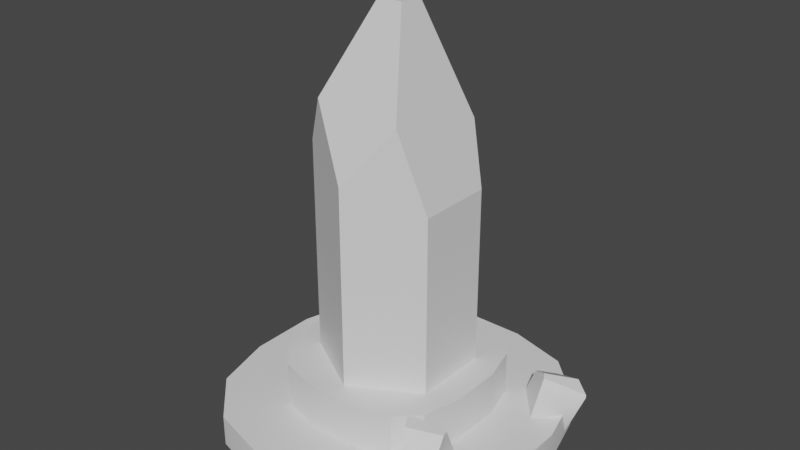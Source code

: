 # Source: untitled.blend  (saved by Blender 2.92.15; exported with 4.5.12 LTS)
import bpy
from mathutils import Matrix  # noqa: F401  (used for matrix-valued properties, if any)

bpy.ops.wm.read_factory_settings(use_empty=True)
scene = bpy.context.scene
scene.name = 'Scene'

# ---- collections
col_collection = bpy.data.collections.new('Collection'); scene.collection.children.link(col_collection)

# ---- materials (node trees are filled in below, after node groups)
mat_diamond = bpy.data.materials.new('diamond')
mat_diamond.use_transparent_shadow = False
mat_nederdillsten = bpy.data.materials.new('Nederdillsten')
mat_nederdillsten.use_transparent_shadow = False

# ---- node groups
ng_auto_smooth = bpy.data.node_groups.new('Auto Smooth', 'GeometryNodeTree')
_s = ng_auto_smooth.interface.new_socket(name='Geometry', in_out='OUTPUT', socket_type='NodeSocketGeometry')
_s = ng_auto_smooth.interface.new_socket(name='Geometry', in_out='INPUT', socket_type='NodeSocketGeometry')
_s = ng_auto_smooth.interface.new_socket(name='Angle', in_out='INPUT', socket_type='NodeSocketFloat')
_s.subtype = 'ANGLE'
_s.min_value = 0.0
_s.max_value = 3.142
ng_auto_smooth.is_modifier = True
_N = ng_auto_smooth.nodes; _L = ng_auto_smooth.links
n0 = _N.new('NodeGroupOutput'); n0.name = 'Group Output'; n0.location = (480, -100)
n1 = _N.new('NodeGroupInput'); n1.name = 'Group Input'; n1.location = (-420, -300)
n2 = _N.new('NodeGroupInput'); n2.name = 'Group Input.001'; n2.location = (-60, -100)
n3 = _N.new('GeometryNodeSetShadeSmooth'); n3.name = 'Set Shade Smooth'; n3.location = (120, -100)
n3.domain = 'EDGE'
n4 = _N.new('GeometryNodeSetShadeSmooth'); n4.name = 'Set Shade Smooth.001'; n4.location = (300, -100)
n5 = _N.new('GeometryNodeInputMeshEdgeAngle'); n5.name = 'Edge Angle'; n5.location = (-420, -220)
n6 = _N.new('GeometryNodeInputEdgeSmooth'); n6.name = 'Is Edge Smooth'; n6.location = (-60, -160)
n7 = _N.new('GeometryNodeInputShadeSmooth'); n7.name = 'Is Face Smooth'; n7.location = (-240, -340)
n8 = _N.new('FunctionNodeBooleanMath'); n8.name = 'Boolean Math'; n8.location = (-60, -220)
n9 = _N.new('FunctionNodeCompare'); n9.name = 'Compare'; n9.location = (-240, -180)
n9.operation = 'LESS_EQUAL'
_L.new(n5.outputs[0], n9.inputs[0])
_L.new(n4.outputs[0], n0.inputs[0])
_L.new(n1.outputs[1], n9.inputs[1])
_L.new(n9.outputs[0], n8.inputs[0])
_L.new(n7.outputs[0], n8.inputs[1])
_L.new(n2.outputs[0], n3.inputs[0])
_L.new(n6.outputs[0], n3.inputs[1])
_L.new(n3.outputs[0], n4.inputs[0])
_L.new(n8.outputs[0], n3.inputs[2])
n0.is_active_output = True

# ---- material node trees
mat_diamond.use_nodes = True; mat_diamond.node_tree.nodes.clear()
_N = mat_diamond.node_tree.nodes; _L = mat_diamond.node_tree.links
n0 = _N.new('ShaderNodeBsdfPrincipled'); n0.name = 'Principled BSDF'; n0.location = (10, 300)
n0.distribution = 'GGX'
n0.subsurface_method = 'RANDOM_WALK_SKIN'
n0.inputs[3].default_value = 1.45
n0.inputs[27].default_value = (0.0, 0.0, 0.0, 1.0)
n0.inputs[28].default_value = 1.0
n1 = _N.new('ShaderNodeOutputMaterial'); n1.name = 'Material Output'; n1.location = (300, 300)
_L.new(n0.outputs[0], n1.inputs[0])
n1.is_active_output = True
mat_nederdillsten.use_nodes = True; mat_nederdillsten.node_tree.nodes.clear()
_N = mat_nederdillsten.node_tree.nodes; _L = mat_nederdillsten.node_tree.links
n0 = _N.new('ShaderNodeBsdfPrincipled'); n0.name = 'Principled BSDF'; n0.location = (10, 300)
n0.distribution = 'GGX'
n0.subsurface_method = 'RANDOM_WALK_SKIN'
n0.inputs[3].default_value = 1.45
n0.inputs[27].default_value = (0.0, 0.0, 0.0, 1.0)
n0.inputs[28].default_value = 1.0
n1 = _N.new('ShaderNodeOutputMaterial'); n1.name = 'Material Output'; n1.location = (300, 300)
_L.new(n0.outputs[0], n1.inputs[0])
n1.is_active_output = True

# ---- world
world_world = bpy.data.worlds.new('World'); scene.world = world_world
world_world.use_nodes = True; world_world.node_tree.nodes.clear()
_N = world_world.node_tree.nodes; _L = world_world.node_tree.links
n0 = _N.new('ShaderNodeOutputWorld'); n0.name = 'World Output'; n0.location = (300, 300)
n1 = _N.new('ShaderNodeBackground'); n1.name = 'Background'; n1.location = (10, 300)
n1.inputs[0].default_value = (0.05088, 0.05088, 0.05088, 1.0)
_L.new(n1.outputs[0], n0.inputs[0])
n0.is_active_output = True
world_world.color = (0.05088, 0.05088, 0.05088)
world_world.use_sun_shadow = False
world_world.sun_shadow_jitter_overblur = 0.0

# ---- meshes
me_cylinder = bpy.data.meshes.new('Cylinder')
me_cylinder.from_pydata([(0.0, 1.0, 0.006182), (0.866, 0.5, 0.006182), (0.866, -0.5, 0.006182), (0.0, -1.0, 0.006182), (-0.866, -0.5, 0.006182), (-0.866, 0.5, 0.006182), (0.0, -1.0, 0.6716), (0.866, 0.5, 0.5995), (0.866, -0.5, 0.5995), (0.5578, -0.678, 0.8505), (0.202, -0.1565, 1.14), (-0.866, -0.5, 0.7185), (-0.866, 0.5, 0.7185), (-0.6068, -0.6497, 0.8663), (-0.1259, -0.1565, 1.14), (0.0, 1.0, 0.5256), (0.6317, 0.6353, 0.7904), (0.202, 0.1535, 1.14), (-0.1259, 0.1535, 1.14), (-0.694, 0.5993, 0.8165)], [], [(0, 1, 2, 3, 4, 5), (2, 8, 9, 6, 3), (1, 7, 8, 2), (17, 16, 15, 19, 18), (9, 10, 14, 13, 6), (17, 18, 14, 10), (4, 11, 12, 5), (3, 6, 13, 11, 4), (13, 14, 18, 19, 12, 11), (10, 9, 8, 7, 16, 17), (0, 15, 16, 7, 1), (5, 12, 19, 15, 0)])
_uv = me_cylinder.uv_layers.new(name='UVMap')
_uv.uv.foreach_set('vector', [0.75, 0.49, 0.9578, 0.37, 0.9578, 0.13, 0.75, 0.01, 0.5422, 0.13, 0.5422, 0.37, 0.6667, 0.5, 0.6667, 0.8648, 0.6073, 0.9276, 0.5, 0.8828, 0.5, 0.5, 0.8333, 0.5, 0.8333, 0.8648, 0.6667, 0.8648, 0.6667, 0.5, 0.6112, 0.7881, 0.8784, 0.9125, 1.0, 0.8463, 0.1336, 0.9191, 0.301, 0.5271, 0.6073, 0.9276, 0.4626, 0.6981, 0.3335, 0.549, 0.3832, 0.9315, 0.5, 0.8828, 0.2985, 0.2868, 0.2198, 0.2868, 0.2198, 0.2124, 0.2985, 0.2124, 0.3333, 0.5, 0.3333, 0.8946, 0.1667, 0.8946, 0.1667, 0.5, 0.5, 0.5, 0.5, 0.8828, 0.3832, 0.9315, 0.3333, 0.8946, 0.3333, 0.5, 0.3832, 0.9315, 0.3335, 0.549, 0.301, 0.5271, 0.179, 0.7965, 0.1667, 0.8946, 0.3333, 0.8946, 0.4626, 0.6981, 0.6073, 0.9276, 0.6667, 0.8648, 0.8333, 0.8648, 0.8784, 0.9125, 0.6112, 0.7881, 1.0, 0.5, 1.0, 0.8463, 0.8784, 0.9125, 0.8333, 0.8648, 0.8333, 0.5, 0.1667, 0.5, 0.1667, 0.8946, 0.1336, 0.9191, -8.941e-08, 0.8463, -8.941e-08, 0.5])
me_cylinder.materials.append(mat_diamond)
me_cylinder.update()
me_cube_001 = bpy.data.meshes.new('Cube.001')
me_cube_001.from_pydata([(-0.222, -1.0, 0.0), (-1.0, -0.222, 0.0), (-0.611, -0.8958, 0.0), (-0.8958, -0.611, 0.0), (-0.5996, -0.1693, 2.0), (-0.1693, -0.5996, 2.0), (-0.5368, -0.4037, 2.0), (-0.4037, -0.5368, 2.0), (-1.0, 0.222, 0.0), (-0.222, 1.0, 0.0), (-0.8958, 0.611, 0.0), (-0.611, 0.8958, 0.0), (-0.1693, 0.5996, 2.0), (-0.5996, 0.1693, 2.0), (-0.4037, 0.5368, 2.0), (-0.5368, 0.4037, 2.0), (1.0, -0.222, 0.0), (0.222, -1.0, 0.0), (0.8958, -0.611, 0.0), (0.611, -0.8958, 0.0), (0.1693, -0.5996, 2.0), (0.5996, -0.1693, 2.0), (0.4037, -0.5368, 2.0), (0.5368, -0.4037, 2.0), (0.222, 1.0, 0.0), (1.0, 0.222, 0.0), (0.611, 0.8958, 0.0), (0.8958, 0.611, 0.0), (0.5996, 0.1693, 2.0), (0.1693, 0.5996, 2.0), (0.5368, 0.4037, 2.0), (0.4037, 0.5368, 2.0), (-0.222, -1.0, 2.0), (-0.611, -0.8958, 2.0), (-0.8958, -0.611, 2.0), (-1.0, -0.222, 2.0), (-0.611, 0.8958, 2.0), (-0.222, 1.0, 2.0), (-0.8958, 0.611, 2.0), (-1.0, 0.222, 2.0), (0.8958, 0.611, 2.0), (1.0, 0.222, 2.0), (0.611, 0.8958, 2.0), (0.222, 1.0, 2.0), (0.611, -0.8958, 2.0), (0.222, -1.0, 2.0), (0.8958, -0.611, 2.0), (1.0, -0.222, 2.0), (-0.1693, -0.5996, 4.829), (-0.4037, -0.5368, 4.829), (-0.5368, -0.4037, 4.829), (-0.5996, -0.1693, 4.829), (-0.4037, 0.5368, 4.829), (-0.1693, 0.5996, 4.829), (-0.5368, 0.4037, 4.829), (-0.5996, 0.1693, 4.829), (0.5368, 0.4037, 4.829), (0.5996, 0.1693, 4.829), (0.4037, 0.5368, 4.829), (0.1693, 0.5996, 4.829), (0.4037, -0.5368, 4.829), (0.1693, -0.5996, 4.829), (0.5368, -0.4037, 4.829), (0.5996, -0.1693, 4.829), (0.4577, -0.4569, 1.479), (0.6306, -0.7095, 1.479), (0.6306, -0.7095, 3.231), (0.5304, -0.5632, 4.901), (0.4577, -0.4569, 4.747), (0.4629, -0.4646, 4.901), (0.6955, -0.2942, 1.479), (0.7694, -0.6145, 1.479), (0.7697, -0.6143, 3.659), (0.7411, -0.4893, 4.901), (0.732, -0.4499, 4.901), (0.6955, -0.2942, 1.831), (-0.2746, 0.6417, 1.254), (-0.04144, 0.8398, 1.162), (-0.07338, 0.8852, 2.824), (-0.2389, 0.8136, 4.462), (-0.3341, 0.7263, 4.354), (-0.3299, 0.7363, 4.498), (-0.4537, 0.8483, 0.3466), (-0.1461, 0.9605, 0.6317), (-0.186, 1.017, 2.698), (-0.3287, 1.006, 3.765), (-0.3666, 0.9919, 3.73), (-0.4602, 0.8575, 0.6805), (0.9277, 0.4977, 0.3417), (0.6858, 0.6565, 1.34), (0.7517, 0.6549, 2.963), (0.9547, 0.5614, 3.932), (1.051, 0.4948, 3.369), (1.049, 0.4994, 3.542), (0.7884, 0.2514, 0.8839), (0.6044, 0.5127, 1.657), (0.6863, 0.5104, 3.676), (0.8047, 0.4072, 4.527), (0.8273, 0.3751, 4.432), (0.8016, 0.251, 1.21), (-0.6616, 0.2733, 1.38), (-0.6484, 0.5777, 1.678), (-0.7299, 0.5661, 3.225), (-0.8152, 0.3787, 4.526), (-0.8136, 0.2517, 4.265), (-0.8204, 0.2598, 4.41), (-0.9164, 0.2974, 0.05569), (-0.7971, 0.5917, 0.9047), (-0.8988, 0.5773, 2.827), (-1.003, 0.4543, 3.592), (-1.018, 0.4181, 3.487), (-0.9328, 0.295, 0.3663)], [], [(17, 45, 32, 0), (25, 41, 47, 16), (13, 4, 51, 55), (1, 35, 39, 8), (9, 37, 43, 24), (0, 32, 33, 2), (2, 33, 34, 3), (3, 34, 35, 1), (37, 9, 11, 36), (36, 11, 10, 38), (38, 10, 8, 39), (41, 25, 27, 40), (40, 27, 26, 42), (42, 26, 24, 43), (45, 17, 19, 44), (44, 19, 18, 46), (46, 18, 16, 47), (8, 10, 11, 9, 24, 26, 27, 25, 16, 18, 19, 17, 0, 2, 3, 1), (5, 7, 33, 32), (7, 6, 34, 33), (6, 4, 35, 34), (14, 12, 37, 36), (15, 14, 36, 38), (13, 15, 38, 39), (30, 28, 41, 40), (31, 30, 40, 42), (29, 31, 42, 43), (22, 20, 45, 44), (23, 22, 44, 46), (21, 23, 46, 47), (4, 13, 39, 35), (20, 5, 32, 45), (28, 21, 47, 41), (12, 29, 43, 37), (57, 56, 58, 59, 53, 52, 54, 55, 51, 50, 49, 48, 61, 60, 62, 63), (15, 13, 55, 54), (5, 20, 61, 48), (28, 30, 56, 57), (21, 28, 57, 63), (30, 31, 58, 56), (7, 5, 48, 49), (29, 12, 53, 59), (31, 29, 59, 58), (6, 7, 49, 50), (20, 22, 60, 61), (4, 6, 50, 51), (22, 23, 62, 60), (12, 14, 52, 53), (23, 21, 63, 62), (14, 15, 54, 52), (71, 72, 66, 65), (72, 73, 67, 66), (73, 74, 69, 67), (65, 66, 67, 69, 68, 64), (68, 69, 74, 75), (71, 70, 75, 74, 73, 72), (64, 68, 75, 70), (83, 84, 78, 77), (84, 85, 79, 78), (85, 86, 81, 79), (77, 78, 79, 81, 80, 76), (80, 81, 86, 87), (83, 82, 87, 86, 85, 84), (76, 80, 87, 82), (95, 96, 90, 89), (96, 97, 91, 90), (97, 98, 93, 91), (89, 90, 91, 93, 92, 88), (92, 93, 98, 99), (95, 94, 99, 98, 97, 96), (88, 92, 99, 94), (107, 108, 102, 101), (108, 109, 103, 102), (109, 110, 105, 103), (101, 102, 103, 105, 104, 100), (104, 105, 110, 111), (107, 106, 111, 110, 109, 108), (100, 104, 111, 106)])
me_cube_001.polygons.foreach_set('use_smooth', [True] * 78)
_uv = me_cube_001.uv_layers.new(name='UVMap')
_uv.uv.foreach_set('vector', [0.3744, 0.486, 0.3744, 0.2443, 0.4148, 0.2439, 0.4148, 0.4856, 0.5476, 0.4859, 0.5476, 0.2442, 0.587, 0.2439, 0.587, 0.4856, 0.2069, 0.8254, 0.177, 0.8256, 0.177, 0.4836, 0.2069, 0.4835, 0.5486, 0.2419, 0.5486, 0.0001765, 0.5877, 0.0, 0.5877, 0.2417, 0.374, 0.243, 0.374, 0.001486, 0.4157, 0.0, 0.4157, 0.2415, 0.4157, 0.2419, 0.4157, 0.0001565, 0.4571, 0.0002798, 0.4571, 0.242, 0.4571, 0.242, 0.4571, 0.0002798, 0.5057, 0.0002871, 0.5057, 0.242, 0.5057, 0.242, 0.5057, 0.0002871, 0.5486, 0.0001765, 0.5486, 0.2419, 0.374, 0.001486, 0.374, 0.243, 0.3295, 0.2439, 0.3295, 0.002356, 0.3295, 0.002356, 0.3295, 0.2439, 0.2811, 0.2436, 0.2811, 0.002132, 0.2811, 0.002132, 0.2811, 0.2436, 0.2417, 0.2424, 0.2417, 0.0008731, 0.5476, 0.2442, 0.5476, 0.4859, 0.5046, 0.4861, 0.5046, 0.2444, 0.5046, 0.2444, 0.5046, 0.4861, 0.456, 0.4861, 0.456, 0.2444, 0.456, 0.2444, 0.456, 0.4861, 0.4148, 0.4859, 0.4148, 0.2441, 0.3744, 0.2443, 0.3744, 0.486, 0.3308, 0.4863, 0.3308, 0.2446, 0.3308, 0.2446, 0.3308, 0.4863, 0.2822, 0.4862, 0.2822, 0.2445, 0.2822, 0.2445, 0.2822, 0.4862, 0.2417, 0.4859, 0.2417, 0.2442, 0.09403, 0.4835, 0.04702, 0.4709, 0.0126, 0.4365, 0.0, 0.3894, 0.0, 0.3358, 0.0126, 0.2888, 0.04702, 0.2543, 0.09403, 0.2417, 0.1477, 0.2417, 0.1947, 0.2543, 0.2291, 0.2888, 0.2417, 0.3358, 0.2417, 0.3894, 0.2291, 0.4365, 0.1947, 0.4709, 0.1477, 0.4835, 0.1933, 0.1004, 0.1857, 0.07207, 0.2291, 0.04702, 0.2417, 0.09403, 0.1857, 0.07207, 0.1697, 0.05599, 0.1947, 0.0126, 0.2291, 0.04702, 0.1697, 0.05599, 0.1413, 0.0484, 0.1477, 0.0, 0.1947, 0.0126, 0.05599, 0.07207, 0.0484, 0.1004, 0.0, 0.09403, 0.0126, 0.04702, 0.07207, 0.05599, 0.05599, 0.07207, 0.0126, 0.04702, 0.04702, 0.0126, 0.1004, 0.0484, 0.07207, 0.05599, 0.04702, 0.0126, 0.09403, 0.0, 0.07207, 0.1857, 0.1004, 0.1933, 0.09403, 0.2417, 0.04702, 0.2291, 0.05599, 0.1697, 0.07207, 0.1857, 0.04702, 0.2291, 0.0126, 0.1947, 0.0484, 0.1413, 0.05599, 0.1697, 0.0126, 0.1947, 0.0, 0.1477, 0.1857, 0.1697, 0.1933, 0.1413, 0.2417, 0.1477, 0.2291, 0.1947, 0.1697, 0.1857, 0.1857, 0.1697, 0.2291, 0.1947, 0.1947, 0.2291, 0.1413, 0.1933, 0.1697, 0.1857, 0.1947, 0.2291, 0.1477, 0.2417, 0.1413, 0.0484, 0.1004, 0.0484, 0.09403, 0.0, 0.1477, 0.0, 0.1933, 0.1413, 0.1933, 0.1004, 0.2417, 0.09403, 0.2417, 0.1477, 0.1004, 0.1933, 0.1413, 0.1933, 0.1477, 0.2417, 0.09403, 0.2417, 0.0484, 0.1004, 0.0484, 0.1413, 0.0, 0.1477, 0.0, 0.09403, 0.4668, 0.631, 0.4384, 0.6234, 0.4223, 0.6074, 0.4148, 0.579, 0.4148, 0.5381, 0.4223, 0.5098, 0.4384, 0.4937, 0.4668, 0.4861, 0.5077, 0.4861, 0.536, 0.4937, 0.5521, 0.5098, 0.5597, 0.5381, 0.5597, 0.579, 0.5521, 0.6074, 0.536, 0.6234, 0.5077, 0.631, 0.6107, 0.5871, 0.587, 0.5863, 0.587, 0.2447, 0.6107, 0.2454, 0.7961, 0.5858, 0.7653, 0.5861, 0.7653, 0.2442, 0.7961, 0.2439, 0.0735, 0.8257, 0.04756, 0.8258, 0.04756, 0.4838, 0.0735, 0.4837, 0.1035, 0.8254, 0.0735, 0.8257, 0.0735, 0.4837, 0.1035, 0.4835, 0.04756, 0.8258, 0.02484, 0.8258, 0.02484, 0.4838, 0.04756, 0.4838, 0.1284, 0.8256, 0.1035, 0.8256, 0.1035, 0.4836, 0.1284, 0.4837, 0.6919, 0.5855, 0.6601, 0.5866, 0.6601, 0.245, 0.6919, 0.2439, 0.02484, 0.8258, 0.0, 0.8257, 0.0, 0.4837, 0.02484, 0.4838, 0.1512, 0.8256, 0.1284, 0.8256, 0.1284, 0.4837, 0.1512, 0.4837, 0.7653, 0.5861, 0.7391, 0.5863, 0.7391, 0.2444, 0.7653, 0.2442, 0.177, 0.8256, 0.1512, 0.8256, 0.1512, 0.4837, 0.177, 0.4836, 0.7391, 0.5863, 0.7164, 0.5863, 0.7164, 0.2443, 0.7391, 0.2444, 0.6601, 0.5866, 0.6333, 0.5872, 0.6333, 0.2455, 0.6601, 0.245, 0.7164, 0.5863, 0.6919, 0.5861, 0.6919, 0.2441, 0.7164, 0.2443, 0.6333, 0.5872, 0.6107, 0.5871, 0.6107, 0.2454, 0.6333, 0.2455, 0.5618, 0.8999, 0.5651, 0.6365, 0.5847, 0.6884, 0.582, 0.9001, 0.5651, 0.6365, 0.5597, 0.4861, 0.5847, 0.4863, 0.5847, 0.6884, 0.5953, 0.0, 0.6001, 0.0008388, 0.6001, 0.03341, 0.5877, 0.02591, 0.3462, 0.8999, 0.3462, 0.6881, 0.3674, 0.4863, 0.3816, 0.4863, 0.3827, 0.5049, 0.3827, 0.8999, 0.9991, 0.6385, 0.9991, 0.6571, 0.9728, 0.658, 0.9644, 0.2865, 0.7634, 0.9998, 0.729, 1.0, 0.729, 0.9574, 0.7457, 0.5863, 0.75, 0.5863, 0.7634, 0.7364, 0.9991, 0.2439, 0.9991, 0.6385, 0.9644, 0.2865, 0.9644, 0.244, 0.3879, 0.9488, 0.3887, 0.699, 0.4102, 0.6845, 0.4095, 0.8855, 0.3887, 0.699, 0.3827, 0.5696, 0.4102, 0.4863, 0.4102, 0.6845, 0.9416, 0.6564, 0.9462, 0.6521, 0.9624, 0.746, 0.948, 0.7416, 0.6919, 0.9895, 0.6919, 0.7885, 0.7134, 0.5906, 0.7278, 0.5863, 0.729, 0.6036, 0.729, 0.9784, 0.2499, 0.5036, 0.2503, 0.4863, 0.2769, 0.5787, 0.2769, 0.9474, 0.9271, 0.2789, 0.9644, 0.2439, 0.9644, 0.2841, 0.9462, 0.6521, 0.9416, 0.6564, 0.9271, 0.5281, 0.2417, 0.8784, 0.2499, 0.5036, 0.2769, 0.9474, 0.276, 0.9878, 0.7913, 0.6243, 0.7915, 0.8685, 0.7716, 0.7826, 0.7715, 0.5863, 0.7915, 0.8685, 0.7915, 0.972, 0.7634, 0.9009, 0.7716, 0.7826, 0.9106, 0.2439, 0.9157, 0.2552, 0.9259, 0.3628, 0.9113, 0.316, 0.8897, 0.6298, 0.8897, 0.4336, 0.9113, 0.316, 0.9259, 0.3628, 0.9271, 0.3836, 0.9271, 0.7496, 0.2411, 0.8494, 0.2407, 0.8703, 0.2074, 0.977, 0.2069, 0.5873, 0.2769, 0.5806, 0.313, 0.4863, 0.315, 0.5257, 0.315, 0.9152, 0.3106, 0.9268, 0.2894, 0.8245, 0.2411, 0.4835, 0.2411, 0.8494, 0.2069, 0.5873, 0.2069, 0.5479, 0.8087, 0.3457, 0.8201, 0.5775, 0.8053, 0.6262, 0.7961, 0.4397, 0.8201, 0.5775, 0.8396, 0.6699, 0.8281, 0.7837, 0.8053, 0.6262, 0.315, 0.8754, 0.3173, 0.8629, 0.3444, 0.9752, 0.334, 0.989, 0.8437, 0.5875, 0.8549, 0.4007, 0.88, 0.2439, 0.8897, 0.2582, 0.8895, 0.2757, 0.8687, 0.6242, 0.3462, 0.9577, 0.3444, 0.9752, 0.3173, 0.8629, 0.3462, 0.4863, 0.8087, 0.3457, 0.8419, 0.2439, 0.8437, 0.2813, 0.8437, 0.6574, 0.8396, 0.6699, 0.8201, 0.5775, 0.8687, 0.6242, 0.8895, 0.2757, 0.8897, 0.7468, 0.8874, 0.7843])
me_cube_001.materials.append(mat_nederdillsten)
me_cube_001.update()

# ---- objects
ob_cylinder = bpy.data.objects.new('Cylinder', me_cylinder)
ob_cube = bpy.data.objects.new('Cube', me_cube_001)

# ---- transforms, parenting, visibility, modifiers, constraints
ob_cylinder.location = (0.0, 0.0, 0.4133)
ob_cylinder.scale = (0.482, 0.482, 2.0)
ob_cylinder.lineart.crease_threshold = 0.0
ob_cube.location = (0.0, 0.0, 0.0)
ob_cube.scale = (1.0, 1.0, 0.1)
ob_cube.lineart.crease_threshold = 0.0
_m = ob_cube.modifiers.new('Auto Smooth', 'NODES')
_m.node_group = ng_auto_smooth
_gi = [s.identifier for s in ng_auto_smooth.interface.items_tree if s.item_type == 'SOCKET' and s.in_out == 'INPUT']
_m[_gi[1]] = 0.5236  # Angle

# ---- collection membership
col_collection.objects.link(ob_cylinder)
col_collection.objects.link(ob_cube)

# ---- scene / render settings (as saved in the file)
scene.frame_start = 1; scene.frame_end = 250; scene.frame_set(1)
scene.render.engine = 'BLENDER_EEVEE_NEXT'
scene.cycles.use_denoising = False
scene.cycles.samples = 128
scene.cycles.sampling_pattern = 'TABULATED_SOBOL'
scene.cycles.use_adaptive_sampling = False
scene.cycles.use_light_tree = False
scene.view_settings.view_transform = 'Filmic'
bpy.context.view_layer.update()

# ---- added for rendering (the .blend has no active camera and no usable light): camera, sun
cam_auto = bpy.data.cameras.new('AutoCamera')
cam_auto.lens = 50.0
cam_auto.sensor_width = 36.0
cam_auto.clip_end = 1000.0
ob_auto_camera = bpy.data.objects.new('AutoCamera', cam_auto)
scene.collection.objects.link(ob_auto_camera)
ob_auto_camera.location = (3.67128, -4.37731, 4.27082)
ob_auto_camera.rotation_euler = (1.09748, -7.21219e-08, 0.694738)
scene.camera = ob_auto_camera
light_auto_sun = bpy.data.lights.new('AutoSun', 'SUN')
light_auto_sun.energy = 3.0
light_auto_sun.angle = 0.0523599
ob_auto_sun = bpy.data.objects.new('AutoSun', light_auto_sun)
scene.collection.objects.link(ob_auto_sun)
ob_auto_sun.rotation_euler = (0.872665, 0.174533, 0.523599)
bpy.context.view_layer.update()
